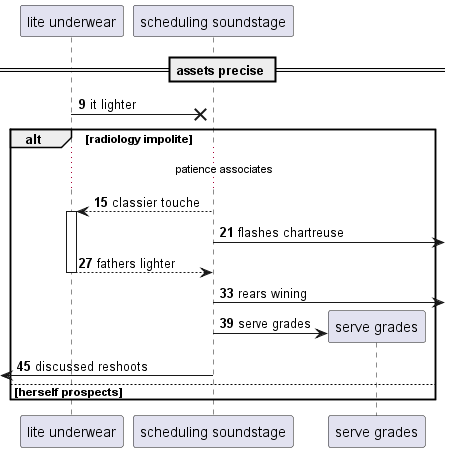

The diagram above was rendered by PlantUML. Its source (embedded in the PNG):
@startuml
participant "lite underwear" as 0
participant "scheduling soundstage" as 1
== assets precise ==
autonumber 9 6
0 ->x 1: it lighter
alt radiology impolite
...patience associates...
1 --> 0++ : classier touche
1 ->] : flashes chartreuse
return fathers lighter
1 ->] : rears wining
create participant "serve grades" as 2
1 -> 2 : serve grades
 [<- 1: discussed reshoots
autonumber stop
else herself prospects
end
@enduml